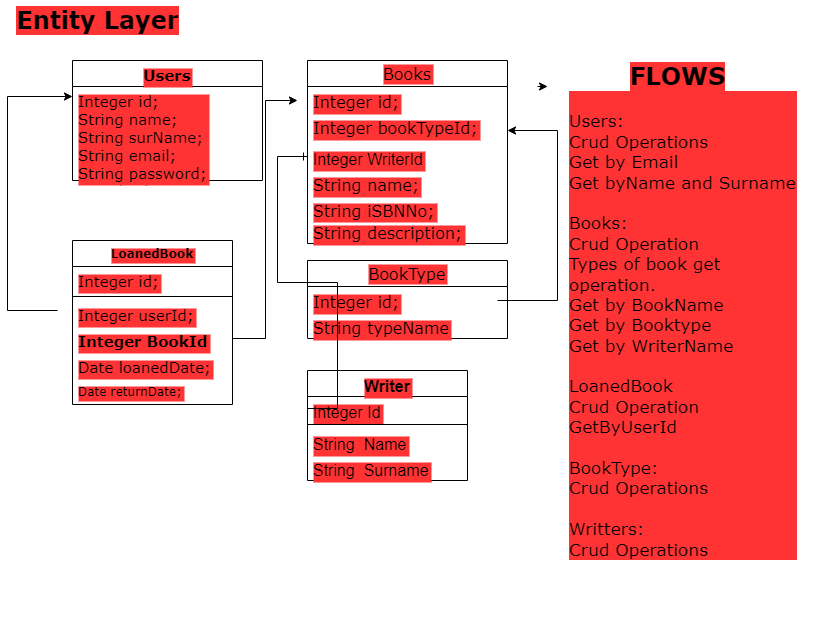

The diagram above was exported from draw.io. Its source (the exported page's mxGraphModel, read from the mxfile embedded in the PNG):
<mxGraphModel dx="1038" dy="1716" grid="1" gridSize="10" guides="1" tooltips="1" connect="1" arrows="1" fold="1" page="1" pageScale="1" pageWidth="827" pageHeight="1169" math="0" shadow="0">
  <root>
    <mxCell id="WIyWlLk6GJQsqaUBKTNV-0" />
    <mxCell id="WIyWlLk6GJQsqaUBKTNV-1" parent="WIyWlLk6GJQsqaUBKTNV-0" />
    <mxCell id="u7wu0Up8770zzJk4OQtj-1" value="Users" style="swimlane;fontStyle=1;align=center;verticalAlign=top;childLayout=stackLayout;horizontal=1;startSize=26;horizontalStack=0;resizeParent=1;resizeParentMax=0;resizeLast=0;collapsible=1;marginBottom=0;fontFamily=Verdana;fontSize=15;labelBackgroundColor=#FF3333;" parent="WIyWlLk6GJQsqaUBKTNV-1" vertex="1">
      <mxGeometry x="75" y="-620" width="190" height="120" as="geometry" />
    </mxCell>
    <mxCell id="u7wu0Up8770zzJk4OQtj-3" value="" style="line;strokeWidth=1;fillColor=none;align=left;verticalAlign=middle;spacingTop=-1;spacingLeft=3;spacingRight=3;rotatable=0;labelPosition=right;points=[];portConstraint=eastwest;fontFamily=Verdana;fontSize=15;labelBackgroundColor=#FF3333;" parent="u7wu0Up8770zzJk4OQtj-1" vertex="1">
      <mxGeometry y="26" width="190" as="geometry" />
    </mxCell>
    <mxCell id="u7wu0Up8770zzJk4OQtj-4" value="Integer id;&#10;String name;&#10;String surName;&#10;String email;&#10;String password;&#10;Date birthDate;" style="text;strokeColor=none;fillColor=none;align=left;verticalAlign=top;spacingLeft=4;spacingRight=4;overflow=hidden;rotatable=0;points=[[0,0.5],[1,0.5]];portConstraint=eastwest;fontFamily=Verdana;fontSize=15;labelBackgroundColor=#FF3333;" parent="u7wu0Up8770zzJk4OQtj-1" vertex="1">
      <mxGeometry y="26" width="190" height="94" as="geometry" />
    </mxCell>
    <mxCell id="u7wu0Up8770zzJk4OQtj-7" value="Books" style="swimlane;fontStyle=0;childLayout=stackLayout;horizontal=1;startSize=26;fillColor=none;horizontalStack=0;resizeParent=1;resizeParentMax=0;resizeLast=0;collapsible=1;marginBottom=0;fontFamily=Verdana;fontSize=16;labelBackgroundColor=#FF3333;" parent="WIyWlLk6GJQsqaUBKTNV-1" vertex="1">
      <mxGeometry x="310" y="-620" width="200" height="183" as="geometry" />
    </mxCell>
    <mxCell id="u7wu0Up8770zzJk4OQtj-8" value="Integer id;" style="text;strokeColor=none;fillColor=none;align=left;verticalAlign=top;spacingLeft=4;spacingRight=4;overflow=hidden;rotatable=0;points=[[0,0.5],[1,0.5]];portConstraint=eastwest;fontFamily=Verdana;fontSize=16;labelBackgroundColor=#FF3333;" parent="u7wu0Up8770zzJk4OQtj-7" vertex="1">
      <mxGeometry y="26" width="200" height="26" as="geometry" />
    </mxCell>
    <mxCell id="u7wu0Up8770zzJk4OQtj-13" value="Integer bookTypeId;" style="text;strokeColor=none;fillColor=none;align=left;verticalAlign=top;spacingLeft=4;spacingRight=4;overflow=hidden;rotatable=0;points=[[0,0.5],[1,0.5]];portConstraint=eastwest;fontFamily=Verdana;fontSize=16;labelBackgroundColor=#FF3333;" parent="u7wu0Up8770zzJk4OQtj-7" vertex="1">
      <mxGeometry y="52" width="200" height="31" as="geometry" />
    </mxCell>
    <mxCell id="_B7tq26YVZT3Q7T5cUS9-10" value="Integer WriterId" style="text;strokeColor=none;fillColor=none;align=left;verticalAlign=top;spacingLeft=4;spacingRight=4;overflow=hidden;rotatable=0;points=[[0,0.5],[1,0.5]];portConstraint=eastwest;fontSize=16;labelBackgroundColor=#FF3333;" vertex="1" parent="u7wu0Up8770zzJk4OQtj-7">
      <mxGeometry y="83" width="200" height="26" as="geometry" />
    </mxCell>
    <mxCell id="u7wu0Up8770zzJk4OQtj-9" value="String name;" style="text;strokeColor=none;fillColor=none;align=left;verticalAlign=top;spacingLeft=4;spacingRight=4;overflow=hidden;rotatable=0;points=[[0,0.5],[1,0.5]];portConstraint=eastwest;fontFamily=Verdana;fontSize=16;labelBackgroundColor=#FF3333;" parent="u7wu0Up8770zzJk4OQtj-7" vertex="1">
      <mxGeometry y="109" width="200" height="26" as="geometry" />
    </mxCell>
    <mxCell id="u7wu0Up8770zzJk4OQtj-10" value="String iSBNNo;" style="text;strokeColor=none;fillColor=none;align=left;verticalAlign=top;spacingLeft=4;spacingRight=4;overflow=hidden;rotatable=0;points=[[0,0.5],[1,0.5]];portConstraint=eastwest;fontFamily=Verdana;fontSize=16;labelBackgroundColor=#FF3333;" parent="u7wu0Up8770zzJk4OQtj-7" vertex="1">
      <mxGeometry y="135" width="200" height="22" as="geometry" />
    </mxCell>
    <mxCell id="u7wu0Up8770zzJk4OQtj-12" value="String description;" style="text;strokeColor=none;fillColor=none;align=left;verticalAlign=top;spacingLeft=4;spacingRight=4;overflow=hidden;rotatable=0;points=[[0,0.5],[1,0.5]];portConstraint=eastwest;fontFamily=Verdana;fontSize=16;labelBackgroundColor=#FF3333;" parent="u7wu0Up8770zzJk4OQtj-7" vertex="1">
      <mxGeometry y="157" width="200" height="26" as="geometry" />
    </mxCell>
    <mxCell id="u7wu0Up8770zzJk4OQtj-15" value="BookType" style="swimlane;fontStyle=0;childLayout=stackLayout;horizontal=1;startSize=26;fillColor=none;horizontalStack=0;resizeParent=1;resizeParentMax=0;resizeLast=0;collapsible=1;marginBottom=0;fontFamily=Verdana;fontSize=16;labelBackgroundColor=#FF3333;" parent="WIyWlLk6GJQsqaUBKTNV-1" vertex="1">
      <mxGeometry x="310" y="-420" width="200" height="78" as="geometry" />
    </mxCell>
    <mxCell id="u7wu0Up8770zzJk4OQtj-16" value="Integer id;" style="text;strokeColor=none;fillColor=none;align=left;verticalAlign=top;spacingLeft=4;spacingRight=4;overflow=hidden;rotatable=0;points=[[0,0.5],[1,0.5]];portConstraint=eastwest;fontFamily=Verdana;fontSize=16;labelBackgroundColor=#FF3333;" parent="u7wu0Up8770zzJk4OQtj-15" vertex="1">
      <mxGeometry y="26" width="200" height="26" as="geometry" />
    </mxCell>
    <mxCell id="u7wu0Up8770zzJk4OQtj-17" value="String typeName" style="text;strokeColor=none;fillColor=none;align=left;verticalAlign=top;spacingLeft=4;spacingRight=4;overflow=hidden;rotatable=0;points=[[0,0.5],[1,0.5]];portConstraint=eastwest;fontFamily=Verdana;fontSize=16;labelBackgroundColor=#FF3333;" parent="u7wu0Up8770zzJk4OQtj-15" vertex="1">
      <mxGeometry y="52" width="200" height="26" as="geometry" />
    </mxCell>
    <mxCell id="u7wu0Up8770zzJk4OQtj-19" value="LoanedBook" style="swimlane;fontStyle=1;align=center;verticalAlign=top;childLayout=stackLayout;horizontal=1;startSize=26;horizontalStack=0;resizeParent=1;resizeParentMax=0;resizeLast=0;collapsible=1;marginBottom=0;fontFamily=Verdana;labelBackgroundColor=#FF3333;" parent="WIyWlLk6GJQsqaUBKTNV-1" vertex="1">
      <mxGeometry x="75" y="-440" width="160" height="164" as="geometry" />
    </mxCell>
    <mxCell id="u7wu0Up8770zzJk4OQtj-20" value="Integer id;" style="text;strokeColor=none;fillColor=none;align=left;verticalAlign=top;spacingLeft=4;spacingRight=4;overflow=hidden;rotatable=0;points=[[0,0.5],[1,0.5]];portConstraint=eastwest;fontFamily=Verdana;fontSize=15;labelBackgroundColor=#FF3333;" parent="u7wu0Up8770zzJk4OQtj-19" vertex="1">
      <mxGeometry y="26" width="160" height="26" as="geometry" />
    </mxCell>
    <mxCell id="u7wu0Up8770zzJk4OQtj-21" value="" style="line;strokeWidth=1;fillColor=none;align=left;verticalAlign=middle;spacingTop=-1;spacingLeft=3;spacingRight=3;rotatable=0;labelPosition=right;points=[];portConstraint=eastwest;fontFamily=Verdana;fontSize=15;labelBackgroundColor=#FF3333;" parent="u7wu0Up8770zzJk4OQtj-19" vertex="1">
      <mxGeometry y="52" width="160" height="8" as="geometry" />
    </mxCell>
    <mxCell id="u7wu0Up8770zzJk4OQtj-22" value="Integer userId;" style="text;strokeColor=none;fillColor=none;align=left;verticalAlign=top;spacingLeft=4;spacingRight=4;overflow=hidden;rotatable=0;points=[[0,0.5],[1,0.5]];portConstraint=eastwest;fontFamily=Verdana;fontSize=15;labelBackgroundColor=#FF3333;" parent="u7wu0Up8770zzJk4OQtj-19" vertex="1">
      <mxGeometry y="60" width="160" height="26" as="geometry" />
    </mxCell>
    <mxCell id="u7wu0Up8770zzJk4OQtj-23" value="Integer BookId" style="text;strokeColor=none;fillColor=none;align=left;verticalAlign=top;spacingLeft=4;spacingRight=4;overflow=hidden;rotatable=0;points=[[0,0.5],[1,0.5]];portConstraint=eastwest;fontFamily=Verdana;fontStyle=1;fontSize=15;labelBackgroundColor=#FF3333;" parent="u7wu0Up8770zzJk4OQtj-19" vertex="1">
      <mxGeometry y="86" width="160" height="26" as="geometry" />
    </mxCell>
    <mxCell id="u7wu0Up8770zzJk4OQtj-24" value="Date loanedDate;" style="text;strokeColor=none;fillColor=none;align=left;verticalAlign=top;spacingLeft=4;spacingRight=4;overflow=hidden;rotatable=0;points=[[0,0.5],[1,0.5]];portConstraint=eastwest;fontFamily=Verdana;fontSize=15;labelBackgroundColor=#FF3333;" parent="u7wu0Up8770zzJk4OQtj-19" vertex="1">
      <mxGeometry y="112" width="160" height="26" as="geometry" />
    </mxCell>
    <mxCell id="u7wu0Up8770zzJk4OQtj-25" value="Date returnDate;" style="text;strokeColor=none;fillColor=none;align=left;verticalAlign=top;spacingLeft=4;spacingRight=4;overflow=hidden;rotatable=0;points=[[0,0.5],[1,0.5]];portConstraint=eastwest;fontFamily=Verdana;labelBackgroundColor=#FF3333;" parent="u7wu0Up8770zzJk4OQtj-19" vertex="1">
      <mxGeometry y="138" width="160" height="26" as="geometry" />
    </mxCell>
    <mxCell id="u7wu0Up8770zzJk4OQtj-30" value="" style="edgeStyle=elbowEdgeStyle;elbow=horizontal;endArrow=classic;html=1;rounded=0;fontFamily=Verdana;fontSize=15;labelBackgroundColor=#FF3333;" parent="WIyWlLk6GJQsqaUBKTNV-1" edge="1">
      <mxGeometry width="50" height="50" relative="1" as="geometry">
        <mxPoint x="60" y="-370" as="sourcePoint" />
        <mxPoint x="75" y="-584" as="targetPoint" />
        <Array as="points">
          <mxPoint x="10" y="-380" />
        </Array>
      </mxGeometry>
    </mxCell>
    <mxCell id="u7wu0Up8770zzJk4OQtj-31" value="" style="edgeStyle=elbowEdgeStyle;elbow=horizontal;endArrow=classic;html=1;rounded=0;fontFamily=Verdana;fontSize=15;labelBackgroundColor=#FF3333;" parent="WIyWlLk6GJQsqaUBKTNV-1" edge="1">
      <mxGeometry width="50" height="50" relative="1" as="geometry">
        <mxPoint x="235" y="-342" as="sourcePoint" />
        <mxPoint x="300" y="-580" as="targetPoint" />
      </mxGeometry>
    </mxCell>
    <mxCell id="u7wu0Up8770zzJk4OQtj-32" value="" style="edgeStyle=segmentEdgeStyle;endArrow=classic;html=1;rounded=0;fontFamily=Verdana;labelBackgroundColor=#FF3333;" parent="WIyWlLk6GJQsqaUBKTNV-1" edge="1">
      <mxGeometry width="50" height="50" relative="1" as="geometry">
        <mxPoint x="500" y="-380" as="sourcePoint" />
        <mxPoint x="510" y="-550" as="targetPoint" />
        <Array as="points">
          <mxPoint x="560" y="-380" />
          <mxPoint x="560" y="-550" />
        </Array>
      </mxGeometry>
    </mxCell>
    <mxCell id="u7wu0Up8770zzJk4OQtj-35" value="Entity Layer" style="text;strokeColor=none;fillColor=none;html=1;fontSize=24;fontStyle=1;verticalAlign=middle;align=center;fontFamily=Verdana;labelBackgroundColor=#FF3333;" parent="WIyWlLk6GJQsqaUBKTNV-1" vertex="1">
      <mxGeometry x="50" y="-680" width="100" height="40" as="geometry" />
    </mxCell>
    <mxCell id="u7wu0Up8770zzJk4OQtj-36" value="FLOWS" style="text;strokeColor=none;fillColor=none;html=1;fontSize=24;fontStyle=1;verticalAlign=middle;align=center;fontFamily=Verdana;labelBackgroundColor=#FF3333;" parent="WIyWlLk6GJQsqaUBKTNV-1" vertex="1">
      <mxGeometry x="540" y="-624" width="280" height="40" as="geometry" />
    </mxCell>
    <mxCell id="u7wu0Up8770zzJk4OQtj-38" value="&lt;font style=&quot;font-size: 17px&quot;&gt;&lt;br&gt;Users:&lt;br&gt;Crud Operations&lt;br&gt;Get by Email&lt;br&gt;Get byName and Surname&lt;br&gt;&lt;br&gt;Books:&lt;br&gt;Crud Operation&lt;br&gt;Types of book get operation.&lt;br&gt;Get by BookName&lt;br&gt;Get by Booktype&lt;br&gt;Get by WriterName&lt;br&gt;&lt;br&gt;LoanedBook&lt;br&gt;Crud Operation&lt;br&gt;GetByUserId&amp;nbsp;&lt;br&gt;&lt;br&gt;BookType:&lt;br&gt;Crud Operations&lt;br&gt;&lt;br&gt;Writters:&lt;br&gt;Crud Operations&amp;nbsp;&lt;br&gt;&lt;/font&gt;" style="text;strokeColor=none;fillColor=none;html=1;whiteSpace=wrap;verticalAlign=middle;overflow=hidden;fontFamily=Verdana;labelBackgroundColor=#FF3333;" parent="WIyWlLk6GJQsqaUBKTNV-1" vertex="1">
      <mxGeometry x="570" y="-650" width="230" height="590" as="geometry" />
    </mxCell>
    <mxCell id="_B7tq26YVZT3Q7T5cUS9-0" value="Writer" style="swimlane;fontStyle=1;align=center;verticalAlign=top;childLayout=stackLayout;horizontal=1;startSize=26;horizontalStack=0;resizeParent=1;resizeParentMax=0;resizeLast=0;collapsible=1;marginBottom=0;fontSize=16;labelBackgroundColor=#FF3333;" vertex="1" parent="WIyWlLk6GJQsqaUBKTNV-1">
      <mxGeometry x="310" y="-310" width="160" height="110" as="geometry" />
    </mxCell>
    <mxCell id="_B7tq26YVZT3Q7T5cUS9-1" value="Integer Id" style="text;strokeColor=none;fillColor=none;align=left;verticalAlign=top;spacingLeft=4;spacingRight=4;overflow=hidden;rotatable=0;points=[[0,0.5],[1,0.5]];portConstraint=eastwest;fontSize=16;labelBackgroundColor=#FF3333;" vertex="1" parent="_B7tq26YVZT3Q7T5cUS9-0">
      <mxGeometry y="26" width="160" height="24" as="geometry" />
    </mxCell>
    <mxCell id="_B7tq26YVZT3Q7T5cUS9-2" value="" style="line;strokeWidth=1;fillColor=none;align=left;verticalAlign=middle;spacingTop=-1;spacingLeft=3;spacingRight=3;rotatable=0;labelPosition=right;points=[];portConstraint=eastwest;fontSize=16;labelBackgroundColor=#FF3333;" vertex="1" parent="_B7tq26YVZT3Q7T5cUS9-0">
      <mxGeometry y="50" width="160" height="8" as="geometry" />
    </mxCell>
    <mxCell id="_B7tq26YVZT3Q7T5cUS9-3" value="String  Name" style="text;strokeColor=none;fillColor=none;align=left;verticalAlign=top;spacingLeft=4;spacingRight=4;overflow=hidden;rotatable=0;points=[[0,0.5],[1,0.5]];portConstraint=eastwest;fontSize=16;labelBackgroundColor=#FF3333;" vertex="1" parent="_B7tq26YVZT3Q7T5cUS9-0">
      <mxGeometry y="58" width="160" height="26" as="geometry" />
    </mxCell>
    <mxCell id="_B7tq26YVZT3Q7T5cUS9-4" value="String  Surname" style="text;strokeColor=none;fillColor=none;align=left;verticalAlign=top;spacingLeft=4;spacingRight=4;overflow=hidden;rotatable=0;points=[[0,0.5],[1,0.5]];portConstraint=eastwest;fontSize=16;labelBackgroundColor=#FF3333;" vertex="1" parent="_B7tq26YVZT3Q7T5cUS9-0">
      <mxGeometry y="84" width="160" height="26" as="geometry" />
    </mxCell>
    <mxCell id="_B7tq26YVZT3Q7T5cUS9-11" value="" style="edgeStyle=entityRelationEdgeStyle;fontSize=12;html=1;endArrow=ERone;endFill=1;rounded=0;exitX=0;exitY=0.5;exitDx=0;exitDy=0;" edge="1" parent="WIyWlLk6GJQsqaUBKTNV-1" source="_B7tq26YVZT3Q7T5cUS9-1">
      <mxGeometry width="100" height="100" relative="1" as="geometry">
        <mxPoint x="270" y="-276" as="sourcePoint" />
        <mxPoint x="310" y="-524" as="targetPoint" />
      </mxGeometry>
    </mxCell>
    <mxCell id="_B7tq26YVZT3Q7T5cUS9-12" style="edgeStyle=orthogonalEdgeStyle;rounded=0;orthogonalLoop=1;jettySize=auto;html=1;exitX=0;exitY=0.75;exitDx=0;exitDy=0;entryX=0.036;entryY=0.75;entryDx=0;entryDy=0;entryPerimeter=0;fontSize=16;" edge="1" parent="WIyWlLk6GJQsqaUBKTNV-1" source="u7wu0Up8770zzJk4OQtj-36" target="u7wu0Up8770zzJk4OQtj-36">
      <mxGeometry relative="1" as="geometry" />
    </mxCell>
  </root>
</mxGraphModel>